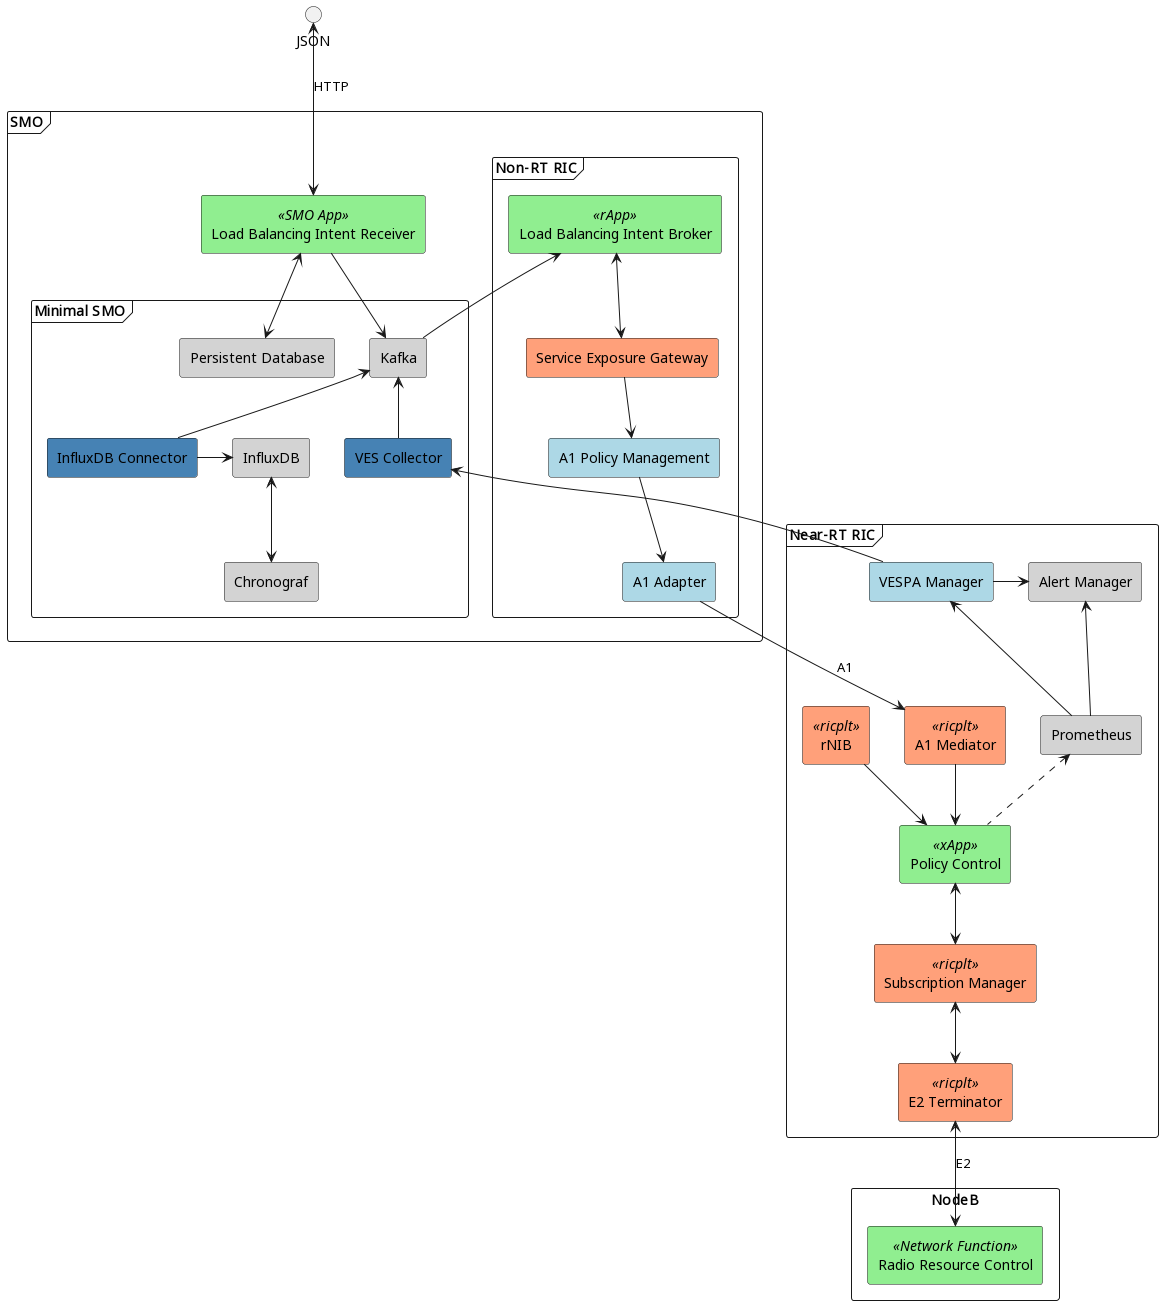

The diagram above was rendered by PlantUML. Its source (embedded in the PNG):
@startuml Components
skinparam componentStyle rectangle
interface "JSON" as json

component intentctl

frame Legend {
	component "Contributed components" #LightGreen
	component "ONAP components" #LightBlue
	component "ORAN SC components" #LightSalmon
	component "COTS components" #LightGrey
	component "Peer Contributed" #SteelBlue
}

frame SMO {
	component "Load Balancing Intent Receiver" as intent_receiver <<SMO App>> #LightGreen
	frame "Minimal SMO" {
		component "Zookeeper" #LightGrey
		component "Kafdrop" #LightGrey
		component "Kafka" as kafka #LightGrey
		component "VES Collector" as ves_collector #SteelBlue
		component "InfluxDB Connector" as idb_connector #SteelBlue
		component "InfluxDB" as idb #LightGrey
		component "Chronograf" as chronograf #LightGrey
		component "Persistent Database" as persistent_db #LightGrey

		kafka <-- ves_collector
		kafka <-- idb_connector
		idb_connector -> idb
		idb <--> chronograf
	}

	frame "Non-RT RIC" {
		component "Load Balancing Intent Broker" as policy_broker_rapp <<rApp>> #LightGreen
		component "Service Exposure Gateway" as service_exposure_gateway #LightSalmon
		component "A1 Policy Management" as a1_policy_management #LightBlue
		component "A1 Adapter" as a1_adapter #LightBlue
		component "rApp Catalog" as rapp_catalog #LightSalmon
		component "Control Panel" as control_panel #LightSalmon
		component "Information Coodinator Service" #LightSalmon
	}

	json <--> intent_receiver: HTTP
	intent_receiver -> kafka
	policy_broker_rapp <-- kafka
	policy_broker_rapp <--> service_exposure_gateway
	service_exposure_gateway  --> a1_policy_management
	a1_policy_management --> a1_adapter
	intent_receiver <--> persistent_db
}

frame "Near-RT RIC" {
	component "Prometheus" as prometheus #LightGrey
	component "Alert Manager" as alert_manager #LightGrey
	component "VESPA Manager" as vespa_manager #LightBlue
	
	component "A1 Mediator" as a1_mediator_ricplt <<ricplt>> #LightSalmon
	component "Policy Control" as control_xapp <<xApp>> #LightGreen
	component "Monitoring xApp" as monitor_xapp <<xApp>> #LightGreen
	component "rNIB" as rnib_ricplt <<ricplt>> #LightSalmon
	component "E2 Terminator"  as e2term <<ricplt>> #LightSalmon
	component "Routing Manager" as routing_manager <<ricplt>> #LightSalmon
	component "Subscription Manager" as subscription_manager <<ricplt>> #LightSalmon

	alert_manager <-- prometheus
	vespa_manager <-- prometheus
	vespa_manager -> alert_manager
	ves_collector <-- vespa_manager

	a1_adapter --> a1_mediator_ricplt: A1
	a1_mediator_ricplt --> control_xapp
	rnib_ricplt --> control_xapp
	prometheus <.. control_xapp
	control_xapp <--> subscription_manager
	subscription_manager <--> e2term
}

component "NodeB" {
	component "Radio Resource Control" as rrc_nf <<Network Function>> #LightGreen
	e2term <--> rrc_nf: E2
}

remove @unlinked
@enduml